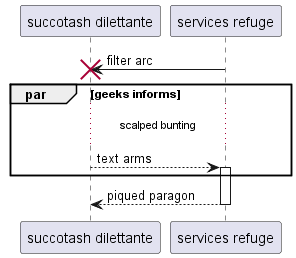

The diagram above was rendered by PlantUML. Its source (embedded in the PNG):
@startuml
participant "succotash dilettante" as 0
participant "services refuge" as 1
1 -> 0!! : filter arc
par geeks informs
...scalped bunting...
0 --> 1++ : text arms
end
return piqued paragon
@enduml